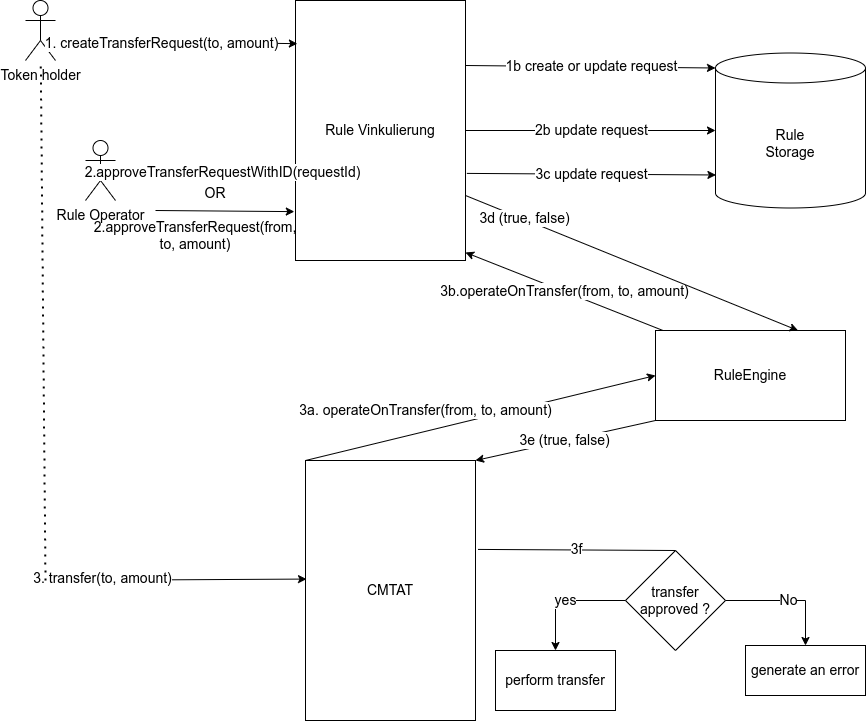

The diagram above was exported from draw.io. Its source (the exported page's mxGraphModel, read from the mxfile embedded in the PNG):
<mxGraphModel dx="2031" dy="1690" grid="1" gridSize="10" guides="1" tooltips="1" connect="1" arrows="1" fold="1" page="1" pageScale="1" pageWidth="1100" pageHeight="850" math="0" shadow="0">
  <root>
    <mxCell id="0" />
    <mxCell id="1" parent="0" />
    <mxCell id="Z_o9KVKigrRMe3iaXd5g-1" value="Token holder" style="shape=umlActor;verticalLabelPosition=bottom;verticalAlign=top;html=1;outlineConnect=0;fontSize=14;" parent="1" vertex="1">
      <mxGeometry x="120" y="-30" width="30" height="60" as="geometry" />
    </mxCell>
    <mxCell id="Z_o9KVKigrRMe3iaXd5g-2" value="Rule Vinkulierung" style="rounded=0;whiteSpace=wrap;html=1;fontSize=14;" parent="1" vertex="1">
      <mxGeometry x="390" y="-30" width="170" height="260" as="geometry" />
    </mxCell>
    <mxCell id="Z_o9KVKigrRMe3iaXd5g-3" value="tr" style="endArrow=classic;html=1;rounded=0;entryX=0.011;entryY=0.166;entryDx=0;entryDy=0;entryPerimeter=0;fontSize=14;" parent="1" target="Z_o9KVKigrRMe3iaXd5g-2" edge="1">
      <mxGeometry width="50" height="50" relative="1" as="geometry">
        <mxPoint x="150" y="10" as="sourcePoint" />
        <mxPoint x="390" y="20" as="targetPoint" />
      </mxGeometry>
    </mxCell>
    <mxCell id="Z_o9KVKigrRMe3iaXd5g-4" value="1. createTransferRequest(to, amount)" style="edgeLabel;html=1;align=center;verticalAlign=middle;resizable=0;points=[];fontSize=14;" parent="Z_o9KVKigrRMe3iaXd5g-3" vertex="1" connectable="0">
      <mxGeometry x="-0.1252" y="-1" relative="1" as="geometry">
        <mxPoint as="offset" />
      </mxGeometry>
    </mxCell>
    <mxCell id="Z_o9KVKigrRMe3iaXd5g-5" value="Rule&lt;br style=&quot;font-size: 14px;&quot;&gt;Storage" style="shape=cylinder3;whiteSpace=wrap;html=1;boundedLbl=1;backgroundOutline=1;size=15;fontSize=14;" parent="1" vertex="1">
      <mxGeometry x="810" y="22.5" width="150" height="155" as="geometry" />
    </mxCell>
    <mxCell id="Z_o9KVKigrRMe3iaXd5g-6" value="1b create or update request" style="endArrow=classic;html=1;rounded=0;entryX=0;entryY=0;entryDx=0;entryDy=15;entryPerimeter=0;exitX=1;exitY=0.25;exitDx=0;exitDy=0;fontSize=14;" parent="1" source="Z_o9KVKigrRMe3iaXd5g-2" target="Z_o9KVKigrRMe3iaXd5g-5" edge="1">
      <mxGeometry width="50" height="50" relative="1" as="geometry">
        <mxPoint x="730" y="160" as="sourcePoint" />
        <mxPoint x="780" y="110" as="targetPoint" />
      </mxGeometry>
    </mxCell>
    <mxCell id="Z_o9KVKigrRMe3iaXd5g-9" value="Rule Operator" style="shape=umlActor;verticalLabelPosition=bottom;verticalAlign=top;html=1;outlineConnect=0;fontSize=14;" parent="1" vertex="1">
      <mxGeometry x="180" y="110" width="30" height="60" as="geometry" />
    </mxCell>
    <mxCell id="Z_o9KVKigrRMe3iaXd5g-10" value="" style="endArrow=classic;html=1;rounded=0;exitX=0.5;exitY=0.5;exitDx=0;exitDy=0;exitPerimeter=0;fontSize=14;" parent="1" source="Z_o9KVKigrRMe3iaXd5g-9" edge="1">
      <mxGeometry width="50" height="50" relative="1" as="geometry">
        <mxPoint x="230" y="160" as="sourcePoint" />
        <mxPoint x="390" y="140" as="targetPoint" />
      </mxGeometry>
    </mxCell>
    <mxCell id="Z_o9KVKigrRMe3iaXd5g-15" value="2.approveTransferRequestWithID(requestId)" style="edgeLabel;html=1;align=center;verticalAlign=middle;resizable=0;points=[];fontSize=14;" parent="Z_o9KVKigrRMe3iaXd5g-10" vertex="1" connectable="0">
      <mxGeometry x="0.2455" y="-1" relative="1" as="geometry">
        <mxPoint as="offset" />
      </mxGeometry>
    </mxCell>
    <mxCell id="Z_o9KVKigrRMe3iaXd5g-17" value="" style="endArrow=classic;html=1;rounded=0;entryX=0.006;entryY=0.456;entryDx=0;entryDy=0;entryPerimeter=0;fontSize=14;" parent="1" target="Z_o9KVKigrRMe3iaXd5g-29" edge="1">
      <mxGeometry width="50" height="50" relative="1" as="geometry">
        <mxPoint x="140" y="550" as="sourcePoint" />
        <mxPoint x="340" y="480" as="targetPoint" />
      </mxGeometry>
    </mxCell>
    <mxCell id="Z_o9KVKigrRMe3iaXd5g-18" value="3. transfer(to, amount)" style="edgeLabel;html=1;align=center;verticalAlign=middle;resizable=0;points=[];fontSize=14;" parent="Z_o9KVKigrRMe3iaXd5g-17" vertex="1" connectable="0">
      <mxGeometry x="-0.6037" y="2" relative="1" as="geometry">
        <mxPoint x="5" as="offset" />
      </mxGeometry>
    </mxCell>
    <mxCell id="Z_o9KVKigrRMe3iaXd5g-27" value="perform transfer" style="rounded=0;whiteSpace=wrap;html=1;fontSize=14;" parent="1" vertex="1">
      <mxGeometry x="590" y="620" width="120" height="60" as="geometry" />
    </mxCell>
    <mxCell id="Z_o9KVKigrRMe3iaXd5g-29" value="CMTAT" style="rounded=0;whiteSpace=wrap;html=1;fontSize=14;" parent="1" vertex="1">
      <mxGeometry x="400" y="430" width="170" height="260" as="geometry" />
    </mxCell>
    <mxCell id="Z_o9KVKigrRMe3iaXd5g-32" value="3a.&amp;nbsp;&lt;span class=&quot;pl-k&quot; style=&quot;font-size: 14px;&quot;&gt;operateOnTransfer&lt;/span&gt;(from, to, amount)" style="endArrow=classic;html=1;rounded=0;exitX=0;exitY=0;exitDx=0;exitDy=0;entryX=0;entryY=0.5;entryDx=0;entryDy=0;fontSize=14;" parent="1" source="Z_o9KVKigrRMe3iaXd5g-29" target="XBz8thCQURFu_BHMEK3J-1" edge="1">
      <mxGeometry x="-0.287" y="20" width="50" height="50" relative="1" as="geometry">
        <mxPoint x="432.6399999999999" y="368.70000000000005" as="sourcePoint" />
        <mxPoint x="490" y="290" as="targetPoint" />
        <mxPoint as="offset" />
      </mxGeometry>
    </mxCell>
    <mxCell id="Z_o9KVKigrRMe3iaXd5g-33" value="3e (true, false)" style="endArrow=classic;html=1;rounded=0;exitX=0;exitY=1;exitDx=0;exitDy=0;entryX=1;entryY=0;entryDx=0;entryDy=0;fontSize=14;" parent="1" source="XBz8thCQURFu_BHMEK3J-1" target="Z_o9KVKigrRMe3iaXd5g-29" edge="1">
      <mxGeometry width="50" height="50" relative="1" as="geometry">
        <mxPoint x="490" y="310" as="sourcePoint" />
        <mxPoint x="570" y="370" as="targetPoint" />
      </mxGeometry>
    </mxCell>
    <mxCell id="Z_o9KVKigrRMe3iaXd5g-34" value="transfer approved ?" style="rhombus;whiteSpace=wrap;html=1;fontSize=14;" parent="1" vertex="1">
      <mxGeometry x="720" y="520" width="100" height="100" as="geometry" />
    </mxCell>
    <mxCell id="Z_o9KVKigrRMe3iaXd5g-36" value="generate an error" style="rounded=0;whiteSpace=wrap;html=1;fontSize=14;" parent="1" vertex="1">
      <mxGeometry x="840" y="615" width="120" height="50" as="geometry" />
    </mxCell>
    <mxCell id="Z_o9KVKigrRMe3iaXd5g-37" value="No" style="endArrow=classic;html=1;rounded=0;exitX=1;exitY=0.5;exitDx=0;exitDy=0;entryX=0.5;entryY=0;entryDx=0;entryDy=0;fontSize=14;" parent="1" source="Z_o9KVKigrRMe3iaXd5g-34" target="Z_o9KVKigrRMe3iaXd5g-36" edge="1">
      <mxGeometry width="50" height="50" relative="1" as="geometry">
        <mxPoint x="820" y="580" as="sourcePoint" />
        <mxPoint x="900" y="500" as="targetPoint" />
        <Array as="points">
          <mxPoint x="900" y="570" />
        </Array>
      </mxGeometry>
    </mxCell>
    <mxCell id="Z_o9KVKigrRMe3iaXd5g-38" value="yes" style="endArrow=classic;html=1;rounded=0;exitX=0;exitY=0.5;exitDx=0;exitDy=0;entryX=0.5;entryY=0;entryDx=0;entryDy=0;fontSize=14;" parent="1" source="Z_o9KVKigrRMe3iaXd5g-34" target="Z_o9KVKigrRMe3iaXd5g-27" edge="1">
      <mxGeometry width="50" height="50" relative="1" as="geometry">
        <mxPoint x="800" y="530" as="sourcePoint" />
        <mxPoint x="650" y="570" as="targetPoint" />
        <Array as="points">
          <mxPoint x="650" y="570" />
        </Array>
      </mxGeometry>
    </mxCell>
    <mxCell id="Z_o9KVKigrRMe3iaXd5g-40" value="3f" style="endArrow=none;html=1;rounded=0;exitX=1.015;exitY=0.342;exitDx=0;exitDy=0;exitPerimeter=0;entryX=0.5;entryY=0;entryDx=0;entryDy=0;fontSize=14;" parent="1" source="Z_o9KVKigrRMe3iaXd5g-29" target="Z_o9KVKigrRMe3iaXd5g-34" edge="1">
      <mxGeometry width="50" height="50" relative="1" as="geometry">
        <mxPoint x="590" y="500" as="sourcePoint" />
        <mxPoint x="640" y="450" as="targetPoint" />
      </mxGeometry>
    </mxCell>
    <mxCell id="Z_o9KVKigrRMe3iaXd5g-42" value="" style="endArrow=none;dashed=1;html=1;dashPattern=1 3;strokeWidth=2;rounded=0;fontSize=14;" parent="1" target="Z_o9KVKigrRMe3iaXd5g-1" edge="1">
      <mxGeometry width="50" height="50" relative="1" as="geometry">
        <mxPoint x="140" y="550" as="sourcePoint" />
        <mxPoint x="170" y="110" as="targetPoint" />
      </mxGeometry>
    </mxCell>
    <mxCell id="XBz8thCQURFu_BHMEK3J-1" value="RuleEngine" style="rounded=0;whiteSpace=wrap;html=1;fontSize=14;" parent="1" vertex="1">
      <mxGeometry x="750" y="300" width="190" height="90" as="geometry" />
    </mxCell>
    <mxCell id="XBz8thCQURFu_BHMEK3J-2" value="3b.operateOnTransfer(from, to, amount)" style="endArrow=classic;html=1;rounded=0;exitX=0.037;exitY=-0.002;exitDx=0;exitDy=0;exitPerimeter=0;fontSize=14;" parent="1" source="XBz8thCQURFu_BHMEK3J-1" edge="1">
      <mxGeometry width="50" height="50" relative="1" as="geometry">
        <mxPoint x="810" y="230" as="sourcePoint" />
        <mxPoint x="560" y="222" as="targetPoint" />
      </mxGeometry>
    </mxCell>
    <mxCell id="XBz8thCQURFu_BHMEK3J-3" value="" style="endArrow=classic;html=1;rounded=0;entryX=0.75;entryY=0;entryDx=0;entryDy=0;exitX=1;exitY=0.75;exitDx=0;exitDy=0;fontSize=14;" parent="1" source="Z_o9KVKigrRMe3iaXd5g-2" target="XBz8thCQURFu_BHMEK3J-1" edge="1">
      <mxGeometry width="50" height="50" relative="1" as="geometry">
        <mxPoint x="620" y="270" as="sourcePoint" />
        <mxPoint x="670" y="220" as="targetPoint" />
      </mxGeometry>
    </mxCell>
    <mxCell id="XBz8thCQURFu_BHMEK3J-4" value="3d (true, false)" style="edgeLabel;html=1;align=center;verticalAlign=middle;resizable=0;points=[];fontSize=14;" parent="XBz8thCQURFu_BHMEK3J-3" vertex="1" connectable="0">
      <mxGeometry x="-0.6528" y="1" relative="1" as="geometry">
        <mxPoint as="offset" />
      </mxGeometry>
    </mxCell>
    <mxCell id="q0nA9PTlxU82ZWbOnxMW-1" value="OR" style="text;html=1;strokeColor=none;fillColor=none;align=center;verticalAlign=middle;whiteSpace=wrap;rounded=0;fontSize=14;" parent="1" vertex="1">
      <mxGeometry x="280" y="148" width="60" height="30" as="geometry" />
    </mxCell>
    <mxCell id="q0nA9PTlxU82ZWbOnxMW-2" value="" style="endArrow=classic;html=1;rounded=0;entryX=-0.007;entryY=0.812;entryDx=0;entryDy=0;entryPerimeter=0;fontSize=14;" parent="1" target="Z_o9KVKigrRMe3iaXd5g-2" edge="1">
      <mxGeometry width="50" height="50" relative="1" as="geometry">
        <mxPoint x="250" y="180" as="sourcePoint" />
        <mxPoint x="340" y="180" as="targetPoint" />
      </mxGeometry>
    </mxCell>
    <mxCell id="q0nA9PTlxU82ZWbOnxMW-4" value="2.approveTransferRequest(from, to, amount)" style="text;html=1;strokeColor=none;fillColor=none;align=center;verticalAlign=middle;whiteSpace=wrap;rounded=0;fontSize=14;" parent="1" vertex="1">
      <mxGeometry x="260" y="190" width="60" height="30" as="geometry" />
    </mxCell>
    <mxCell id="q0nA9PTlxU82ZWbOnxMW-6" value="2b update request" style="endArrow=classic;html=1;rounded=0;entryX=0;entryY=0.5;entryDx=0;entryDy=0;entryPerimeter=0;exitX=1;exitY=0.5;exitDx=0;exitDy=0;fontSize=14;" parent="1" source="Z_o9KVKigrRMe3iaXd5g-2" target="Z_o9KVKigrRMe3iaXd5g-5" edge="1">
      <mxGeometry width="50" height="50" relative="1" as="geometry">
        <mxPoint x="570" y="45" as="sourcePoint" />
        <mxPoint x="820" y="47.5" as="targetPoint" />
      </mxGeometry>
    </mxCell>
    <mxCell id="q0nA9PTlxU82ZWbOnxMW-7" value="3c update request" style="endArrow=classic;html=1;rounded=0;entryX=0.003;entryY=0.787;entryDx=0;entryDy=0;entryPerimeter=0;exitX=1.008;exitY=0.665;exitDx=0;exitDy=0;exitPerimeter=0;fontSize=14;" parent="1" source="Z_o9KVKigrRMe3iaXd5g-2" target="Z_o9KVKigrRMe3iaXd5g-5" edge="1">
      <mxGeometry width="50" height="50" relative="1" as="geometry">
        <mxPoint x="570" y="110" as="sourcePoint" />
        <mxPoint x="820" y="110" as="targetPoint" />
      </mxGeometry>
    </mxCell>
  </root>
</mxGraphModel>